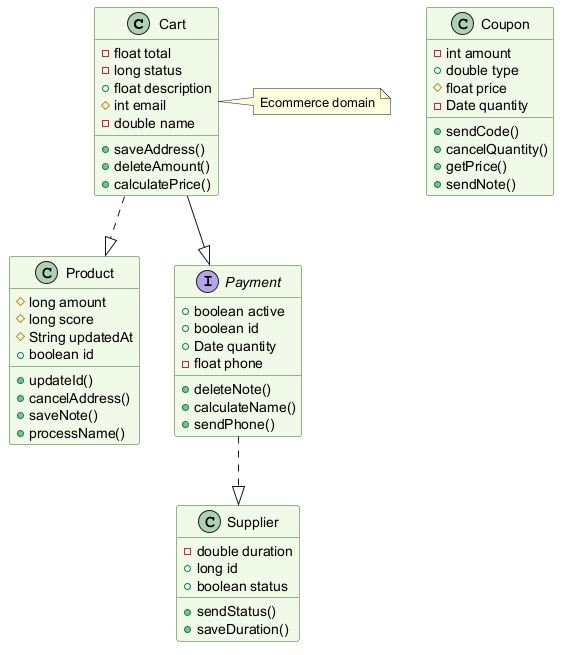

The diagram above was rendered by PlantUML. Its source (embedded in the PNG):
@startuml
skinparam backgroundColor #FFFFFF
skinparam classBackgroundColor #F1F8E9
skinparam classBorderColor #33691E
class Cart {
  -float total
  -long status
  +float description
  #int email
  -double name
  +saveAddress()
  +deleteAmount()
  +calculatePrice()
}
class Product {
  #long amount
  #long score
  #String updatedAt
  +boolean id
  +updateId()
  +cancelAddress()
  +saveNote()
  +processName()
}
class Supplier {
  -double duration
  +long id
  +boolean status
  +sendStatus()
  +saveDuration()
}
interface Payment {
  +boolean active
  +boolean id
  +Date quantity
  -float phone
  +deleteNote()
  +calculateName()
  +sendPhone()
}
class Coupon {
  -int amount
  +double type
  #float price
  -Date quantity
  +sendCode()
  +cancelQuantity()
  +getPrice()
  +sendNote()
}
Payment ..|> Supplier
Cart ..|> Product
Cart --|> Payment
note right of Cart : Ecommerce domain
@enduml